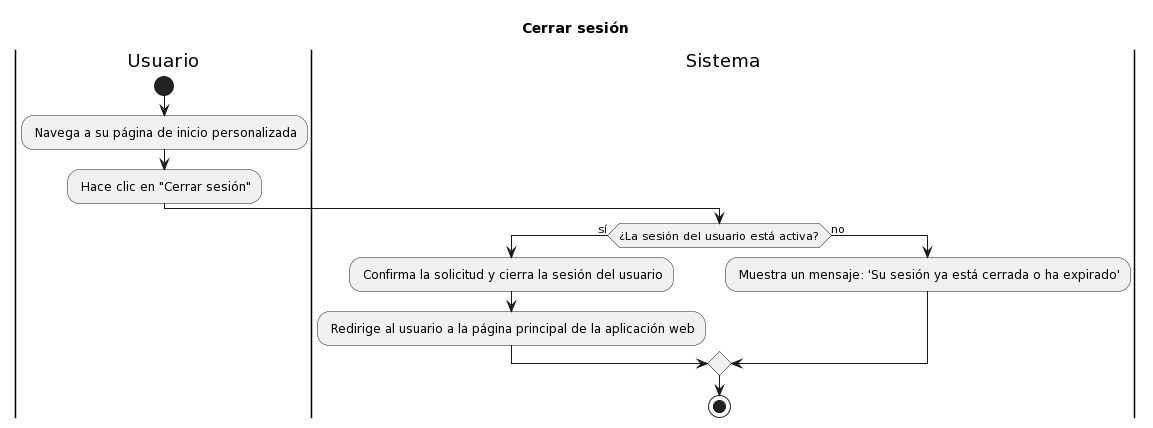

The diagram above was rendered by PlantUML. Its source (embedded in the PNG):
@startuml
title Cerrar sesión

|Usuario|
start
: Navega a su página de inicio personalizada;
: Hace clic en "Cerrar sesión";

|Sistema|
if (¿La sesión del usuario está activa?) then (sí)
  : Confirma la solicitud y cierra la sesión del usuario;
  : Redirige al usuario a la página principal de la aplicación web;
else (no)
  : Muestra un mensaje: 'Su sesión ya está cerrada o ha expirado';
endif
stop
@enduml